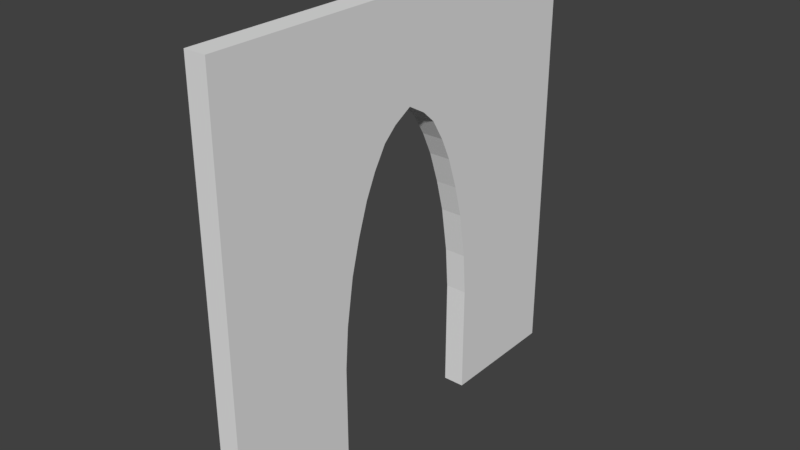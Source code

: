 # Source: Church_Wall-Door_0.2x4x4.blend  (saved by Blender 2.79.0; exported with 4.5.12 LTS)
import bpy
from mathutils import Matrix  # noqa: F401  (used for matrix-valued properties, if any)

bpy.ops.wm.read_factory_settings(use_empty=True)
scene = bpy.context.scene
scene.name = 'Scene'

# ---- collections
col_collection_1 = bpy.data.collections.new('Collection 1'); scene.collection.children.link(col_collection_1)

# ---- world
world_world = bpy.data.worlds.new('World'); scene.world = world_world
world_world.color = (0.05088, 0.05088, 0.05088)
world_world.use_sun_shadow = False
world_world.sun_shadow_jitter_overblur = 0.0
world_world.cycles.sampling_method = 'MANUAL'

# ---- meshes
me_church_wall_door_0_2x4x4 = bpy.data.meshes.new('Church Wall-Door 0.2x4x4')
me_church_wall_door_0_2x4x4.from_pydata([(0.0, 0.0, 0.0), (0.0, 1.2, 0.0), (0.0, 1.2, 1.028), (0.0, 2.7, 1.849), (0.0, 2.52, 2.446), (0.0, 1.48, 2.446), (0.0, 2.3, 2.854), (0.0, 1.3, 1.849), (0.0, 2.8, 1.028), (0.0, 2.8, 0.0), (0.0, 4.0, 0.0), (0.0, 4.0, 4.0), (0.0, -2.384e-07, 4.0), (0.0, 1.7, 2.854), (0.0, 2.0, 3.067), (0.0, 2.62, 2.149), (0.0, 2.42, 2.659), (0.0, 2.77, 1.418), (0.0, 1.58, 2.659), (0.0, 1.23, 1.418), (0.0, 1.38, 2.149), (0.0, 1.825, 2.967), (0.0, 2.175, 2.967), (0.2, 0.0, 0.0), (0.2, 1.2, 0.0), (0.2, 1.2, 1.028), (0.2, 2.7, 1.849), (0.2, 2.52, 2.446), (0.2, 1.48, 2.446), (0.2, 2.3, 2.854), (0.2, 1.3, 1.849), (0.2, 2.8, 1.028), (0.2, 2.8, 0.0), (0.2, 4.0, 0.0), (0.2, 4.0, 4.0), (0.2, -2.384e-07, 4.0), (0.2, 1.7, 2.854), (0.2, 2.0, 3.067), (0.2, 2.62, 2.149), (0.2, 2.42, 2.659), (0.2, 2.77, 1.418), (0.2, 1.58, 2.659), (0.2, 1.23, 1.418), (0.2, 1.38, 2.149), (0.2, 1.825, 2.967), (0.2, 2.175, 2.967)], [], [(0, 12, 11, 10, 9, 8, 17, 3, 15, 4, 16, 6, 22, 14, 21, 13, 18, 5, 20, 7, 19, 2, 1), (23, 24, 25, 42, 30, 43, 28, 41, 36, 44, 37, 45, 29, 39, 27, 38, 26, 40, 31, 32, 33, 34, 35), (17, 40, 26, 3), (19, 42, 25, 2), (6, 29, 45, 22), (1, 24, 23, 0), (3, 26, 38, 15), (20, 43, 30, 7), (2, 25, 24, 1), (4, 27, 39, 16), (9, 32, 31, 8), (15, 38, 27, 4), (8, 31, 40, 17), (10, 33, 32, 9), (21, 44, 36, 13), (13, 36, 41, 18), (11, 34, 33, 10), (16, 39, 29, 6), (7, 30, 42, 19), (12, 35, 34, 11), (18, 41, 28, 5), (5, 28, 43, 20), (0, 23, 35, 12), (22, 45, 37, 14), (14, 37, 44, 21)])
me_church_wall_door_0_2x4x4.use_remesh_preserve_volume = False
me_church_wall_door_0_2x4x4.use_remesh_preserve_attributes = False
me_church_wall_door_0_2x4x4.use_mirror_vertex_groups = False
me_church_wall_door_0_2x4x4.update()

# ---- objects
ob_church_wall_door_0_2x4x4 = bpy.data.objects.new('Church Wall-Door 0.2x4x4', me_church_wall_door_0_2x4x4)

# ---- transforms, parenting, visibility, modifiers, constraints
ob_church_wall_door_0_2x4x4.location = (0.0, 0.0, 0.0)
ob_church_wall_door_0_2x4x4.lineart.crease_threshold = 0.0

# ---- collection membership
col_collection_1.objects.link(ob_church_wall_door_0_2x4x4)

# ---- scene / render settings (as saved in the file)
scene.frame_start = 1; scene.frame_end = 250; scene.frame_set(1)
scene.render.engine = 'CYCLES'
scene.render.image_settings.file_format = 'JPEG'
scene.render.image_settings.color_mode = 'RGB'
scene.render.image_settings.quality = 100
scene.render.resolution_x = 2560
scene.render.resolution_y = 1440
scene.render.resolution_percentage = 75
scene.render.dither_intensity = 0.0
scene.cycles.use_denoising = False
scene.cycles.samples = 32
scene.cycles.sampling_pattern = 'TABULATED_SOBOL'
scene.cycles.use_adaptive_sampling = False
scene.cycles.use_light_tree = False
scene.cycles.blur_glossy = 0.0
scene.cycles.sample_clamp_indirect = 0.0
scene.view_settings.view_transform = 'Standard'
bpy.context.view_layer.update()

# ---- added for rendering (the .blend has no active camera and no usable light): camera, sun
cam_auto = bpy.data.cameras.new('AutoCamera')
cam_auto.lens = 50.0
cam_auto.sensor_width = 36.0
cam_auto.clip_end = 1000.0
ob_auto_camera = bpy.data.objects.new('AutoCamera', cam_auto)
scene.collection.objects.link(ob_auto_camera)
ob_auto_camera.location = (5.33713, -4.28456, 6.1897)
ob_auto_camera.rotation_euler = (1.09748, -7.21219e-08, 0.694738)
scene.camera = ob_auto_camera
light_auto_sun = bpy.data.lights.new('AutoSun', 'SUN')
light_auto_sun.energy = 3.0
light_auto_sun.angle = 0.0523599
ob_auto_sun = bpy.data.objects.new('AutoSun', light_auto_sun)
scene.collection.objects.link(ob_auto_sun)
ob_auto_sun.rotation_euler = (0.872665, 0.174533, 0.523599)
bpy.context.view_layer.update()
